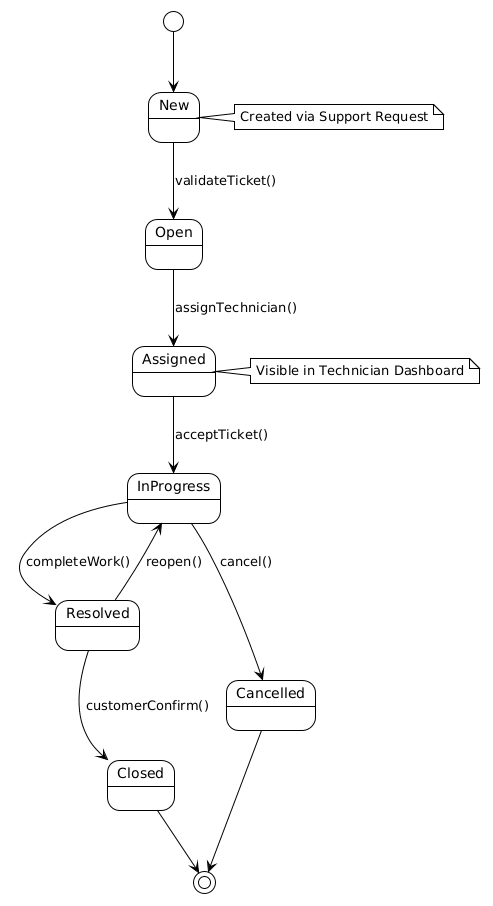

The diagram above was rendered by PlantUML. Its source (embedded in the PNG):
@startuml
!theme plain

[*] --> New

New --> Open : validateTicket()

Open --> Assigned : assignTechnician() 

Assigned --> InProgress : acceptTicket()

InProgress --> Resolved : completeWork() 

Resolved --> Closed : customerConfirm() 

Resolved --> InProgress : reopen()

InProgress --> Cancelled : cancel() 

Cancelled --> [*]
Closed --> [*]

note right of New
  Created via Support Request
end note

note right of Assigned
  Visible in Technician Dashboard
end note
@enduml